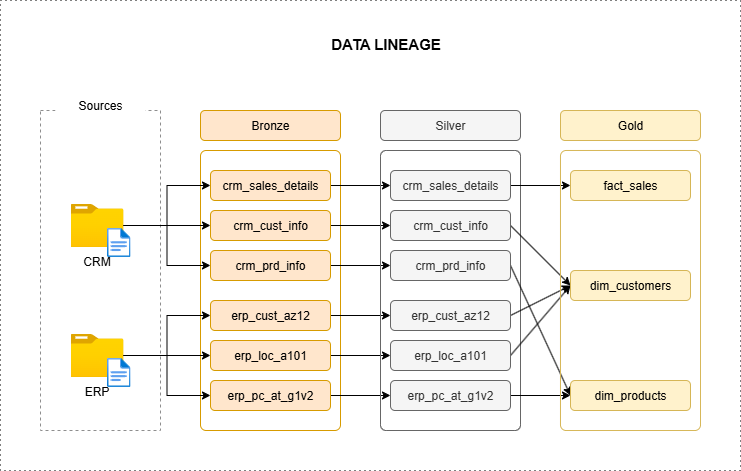

The diagram above was exported from draw.io. Its source (the exported page's mxGraphModel, read from the mxfile embedded in the PNG):
<mxGraphModel dx="2253" dy="841" grid="1" gridSize="10" guides="1" tooltips="1" connect="1" arrows="1" fold="1" page="1" pageScale="1" pageWidth="827" pageHeight="1169" math="0" shadow="0">
  <root>
    <mxCell id="0" />
    <mxCell id="1" parent="0" />
    <mxCell id="nYjyYRe1e0QaR22Ca7CS-1" value="" style="rounded=0;whiteSpace=wrap;html=1;fillColor=none;strokeColor=#8E8E8E;dashed=1;strokeWidth=1;" parent="1" vertex="1">
      <mxGeometry x="20" y="140" width="120" height="320" as="geometry" />
    </mxCell>
    <mxCell id="nYjyYRe1e0QaR22Ca7CS-5" value="Sources" style="rounded=0;whiteSpace=wrap;html=1;strokeColor=none;" parent="1" vertex="1">
      <mxGeometry x="35" y="120" width="90" height="30" as="geometry" />
    </mxCell>
    <mxCell id="vy5Lx75-2RSl5bKpQOhN-1" value="&lt;b&gt;&lt;font style=&quot;font-size: 15px;&quot;&gt;DATA LINEAGE&lt;/font&gt;&lt;/b&gt;" style="text;html=1;align=center;verticalAlign=middle;resizable=0;points=[];autosize=1;strokeColor=none;fillColor=none;" parent="1" vertex="1">
      <mxGeometry x="300" y="58" width="130" height="30" as="geometry" />
    </mxCell>
    <mxCell id="vy5Lx75-2RSl5bKpQOhN-2" value="" style="rounded=1;whiteSpace=wrap;html=1;fillColor=none;strokeColor=#d79b00;arcSize=4;" parent="1" vertex="1">
      <mxGeometry x="180" y="180" width="140" height="280" as="geometry" />
    </mxCell>
    <mxCell id="vy5Lx75-2RSl5bKpQOhN-3" value="Bronze" style="rounded=1;whiteSpace=wrap;html=1;fillColor=#ffe6cc;strokeColor=#d79b00;" parent="1" vertex="1">
      <mxGeometry x="180" y="140" width="140" height="30" as="geometry" />
    </mxCell>
    <mxCell id="vy5Lx75-2RSl5bKpQOhN-40" style="edgeStyle=orthogonalEdgeStyle;rounded=0;orthogonalLoop=1;jettySize=auto;html=1;entryX=0;entryY=0.5;entryDx=0;entryDy=0;" parent="1" source="vy5Lx75-2RSl5bKpQOhN-4" target="vy5Lx75-2RSl5bKpQOhN-12" edge="1">
      <mxGeometry relative="1" as="geometry" />
    </mxCell>
    <mxCell id="vy5Lx75-2RSl5bKpQOhN-4" value="crm_sales_details" style="rounded=1;whiteSpace=wrap;html=1;fillColor=#ffe6cc;strokeColor=#d79b00;" parent="1" vertex="1">
      <mxGeometry x="190" y="200" width="120" height="30" as="geometry" />
    </mxCell>
    <mxCell id="vy5Lx75-2RSl5bKpQOhN-41" style="edgeStyle=orthogonalEdgeStyle;rounded=0;orthogonalLoop=1;jettySize=auto;html=1;entryX=0;entryY=0.5;entryDx=0;entryDy=0;" parent="1" source="vy5Lx75-2RSl5bKpQOhN-5" target="vy5Lx75-2RSl5bKpQOhN-13" edge="1">
      <mxGeometry relative="1" as="geometry" />
    </mxCell>
    <mxCell id="vy5Lx75-2RSl5bKpQOhN-5" value="crm_cust_info" style="rounded=1;whiteSpace=wrap;html=1;fillColor=#ffe6cc;strokeColor=#d79b00;" parent="1" vertex="1">
      <mxGeometry x="190" y="240" width="120" height="30" as="geometry" />
    </mxCell>
    <mxCell id="vy5Lx75-2RSl5bKpQOhN-42" style="edgeStyle=orthogonalEdgeStyle;rounded=0;orthogonalLoop=1;jettySize=auto;html=1;" parent="1" source="vy5Lx75-2RSl5bKpQOhN-6" target="vy5Lx75-2RSl5bKpQOhN-14" edge="1">
      <mxGeometry relative="1" as="geometry" />
    </mxCell>
    <mxCell id="vy5Lx75-2RSl5bKpQOhN-6" value="crm_prd_info" style="rounded=1;whiteSpace=wrap;html=1;fillColor=#ffe6cc;strokeColor=#d79b00;" parent="1" vertex="1">
      <mxGeometry x="190" y="280" width="120" height="30" as="geometry" />
    </mxCell>
    <mxCell id="vy5Lx75-2RSl5bKpQOhN-43" style="edgeStyle=orthogonalEdgeStyle;rounded=0;orthogonalLoop=1;jettySize=auto;html=1;" parent="1" source="vy5Lx75-2RSl5bKpQOhN-7" target="vy5Lx75-2RSl5bKpQOhN-15" edge="1">
      <mxGeometry relative="1" as="geometry" />
    </mxCell>
    <mxCell id="vy5Lx75-2RSl5bKpQOhN-7" value="erp_cust_az12" style="rounded=1;whiteSpace=wrap;html=1;fillColor=#ffe6cc;strokeColor=#d79b00;" parent="1" vertex="1">
      <mxGeometry x="190" y="330" width="120" height="30" as="geometry" />
    </mxCell>
    <mxCell id="vy5Lx75-2RSl5bKpQOhN-44" style="edgeStyle=orthogonalEdgeStyle;rounded=0;orthogonalLoop=1;jettySize=auto;html=1;" parent="1" source="vy5Lx75-2RSl5bKpQOhN-8" target="vy5Lx75-2RSl5bKpQOhN-16" edge="1">
      <mxGeometry relative="1" as="geometry" />
    </mxCell>
    <mxCell id="vy5Lx75-2RSl5bKpQOhN-8" value="erp_loc_a101" style="rounded=1;whiteSpace=wrap;html=1;fillColor=#ffe6cc;strokeColor=#d79b00;" parent="1" vertex="1">
      <mxGeometry x="190" y="370" width="120" height="30" as="geometry" />
    </mxCell>
    <mxCell id="vy5Lx75-2RSl5bKpQOhN-45" style="edgeStyle=orthogonalEdgeStyle;rounded=0;orthogonalLoop=1;jettySize=auto;html=1;" parent="1" source="vy5Lx75-2RSl5bKpQOhN-9" target="vy5Lx75-2RSl5bKpQOhN-17" edge="1">
      <mxGeometry relative="1" as="geometry" />
    </mxCell>
    <mxCell id="vy5Lx75-2RSl5bKpQOhN-9" value="erp_pc_at_g1v2" style="rounded=1;whiteSpace=wrap;html=1;fillColor=#ffe6cc;strokeColor=#d79b00;" parent="1" vertex="1">
      <mxGeometry x="190" y="410" width="120" height="30" as="geometry" />
    </mxCell>
    <mxCell id="vy5Lx75-2RSl5bKpQOhN-10" value="" style="rounded=1;whiteSpace=wrap;html=1;fillColor=none;strokeColor=#666666;arcSize=4;fontColor=#333333;" parent="1" vertex="1">
      <mxGeometry x="360" y="180" width="140" height="280" as="geometry" />
    </mxCell>
    <mxCell id="vy5Lx75-2RSl5bKpQOhN-11" value="Silver" style="rounded=1;whiteSpace=wrap;html=1;fillColor=#f5f5f5;strokeColor=#666666;fontColor=#333333;" parent="1" vertex="1">
      <mxGeometry x="360" y="140" width="140" height="30" as="geometry" />
    </mxCell>
    <mxCell id="vy5Lx75-2RSl5bKpQOhN-48" style="edgeStyle=orthogonalEdgeStyle;rounded=0;orthogonalLoop=1;jettySize=auto;html=1;" parent="1" source="vy5Lx75-2RSl5bKpQOhN-12" target="vy5Lx75-2RSl5bKpQOhN-20" edge="1">
      <mxGeometry relative="1" as="geometry" />
    </mxCell>
    <mxCell id="vy5Lx75-2RSl5bKpQOhN-12" value="crm_sales_details" style="rounded=1;whiteSpace=wrap;html=1;fillColor=#f5f5f5;strokeColor=#666666;fontColor=#333333;" parent="1" vertex="1">
      <mxGeometry x="370" y="200" width="120" height="30" as="geometry" />
    </mxCell>
    <mxCell id="vy5Lx75-2RSl5bKpQOhN-49" style="rounded=0;orthogonalLoop=1;jettySize=auto;html=1;entryX=0;entryY=0.5;entryDx=0;entryDy=0;exitX=1;exitY=0.5;exitDx=0;exitDy=0;" parent="1" source="vy5Lx75-2RSl5bKpQOhN-13" target="vy5Lx75-2RSl5bKpQOhN-23" edge="1">
      <mxGeometry relative="1" as="geometry" />
    </mxCell>
    <mxCell id="vy5Lx75-2RSl5bKpQOhN-13" value="crm_cust_info" style="rounded=1;whiteSpace=wrap;html=1;fillColor=#f5f5f5;strokeColor=#666666;fontColor=#333333;" parent="1" vertex="1">
      <mxGeometry x="370" y="240" width="120" height="30" as="geometry" />
    </mxCell>
    <mxCell id="vy5Lx75-2RSl5bKpQOhN-50" style="rounded=0;orthogonalLoop=1;jettySize=auto;html=1;exitX=1;exitY=0.5;exitDx=0;exitDy=0;entryX=0;entryY=0.5;entryDx=0;entryDy=0;" parent="1" source="vy5Lx75-2RSl5bKpQOhN-14" target="vy5Lx75-2RSl5bKpQOhN-25" edge="1">
      <mxGeometry relative="1" as="geometry" />
    </mxCell>
    <mxCell id="vy5Lx75-2RSl5bKpQOhN-14" value="crm_prd_info" style="rounded=1;whiteSpace=wrap;html=1;fillColor=#f5f5f5;strokeColor=#666666;fontColor=#333333;" parent="1" vertex="1">
      <mxGeometry x="370" y="280" width="120" height="30" as="geometry" />
    </mxCell>
    <mxCell id="vy5Lx75-2RSl5bKpQOhN-53" style="rounded=0;orthogonalLoop=1;jettySize=auto;html=1;exitX=1;exitY=0.5;exitDx=0;exitDy=0;entryX=0;entryY=0.5;entryDx=0;entryDy=0;" parent="1" source="vy5Lx75-2RSl5bKpQOhN-15" target="vy5Lx75-2RSl5bKpQOhN-23" edge="1">
      <mxGeometry relative="1" as="geometry" />
    </mxCell>
    <mxCell id="vy5Lx75-2RSl5bKpQOhN-15" value="erp_cust_az12" style="rounded=1;whiteSpace=wrap;html=1;fillColor=#f5f5f5;strokeColor=#666666;fontColor=#333333;" parent="1" vertex="1">
      <mxGeometry x="370" y="330" width="120" height="30" as="geometry" />
    </mxCell>
    <mxCell id="vy5Lx75-2RSl5bKpQOhN-52" style="rounded=0;orthogonalLoop=1;jettySize=auto;html=1;exitX=1;exitY=0.5;exitDx=0;exitDy=0;entryX=0;entryY=0.5;entryDx=0;entryDy=0;" parent="1" source="vy5Lx75-2RSl5bKpQOhN-16" target="vy5Lx75-2RSl5bKpQOhN-23" edge="1">
      <mxGeometry relative="1" as="geometry" />
    </mxCell>
    <mxCell id="vy5Lx75-2RSl5bKpQOhN-16" value="erp_loc_a101" style="rounded=1;whiteSpace=wrap;html=1;fillColor=#f5f5f5;strokeColor=#666666;fontColor=#333333;" parent="1" vertex="1">
      <mxGeometry x="370" y="370" width="120" height="30" as="geometry" />
    </mxCell>
    <mxCell id="vy5Lx75-2RSl5bKpQOhN-51" style="rounded=0;orthogonalLoop=1;jettySize=auto;html=1;exitX=1;exitY=0.5;exitDx=0;exitDy=0;entryX=0;entryY=0.5;entryDx=0;entryDy=0;" parent="1" source="vy5Lx75-2RSl5bKpQOhN-17" target="vy5Lx75-2RSl5bKpQOhN-25" edge="1">
      <mxGeometry relative="1" as="geometry" />
    </mxCell>
    <mxCell id="vy5Lx75-2RSl5bKpQOhN-17" value="erp_pc_at_g1v2" style="rounded=1;whiteSpace=wrap;html=1;fillColor=#f5f5f5;strokeColor=#666666;fontColor=#333333;" parent="1" vertex="1">
      <mxGeometry x="370" y="410" width="120" height="30" as="geometry" />
    </mxCell>
    <mxCell id="vy5Lx75-2RSl5bKpQOhN-18" value="" style="rounded=1;whiteSpace=wrap;html=1;fillColor=none;strokeColor=#d6b656;arcSize=4;" parent="1" vertex="1">
      <mxGeometry x="540" y="180" width="140" height="280" as="geometry" />
    </mxCell>
    <mxCell id="vy5Lx75-2RSl5bKpQOhN-19" value="Gold" style="rounded=1;whiteSpace=wrap;html=1;fillColor=#fff2cc;strokeColor=#d6b656;" parent="1" vertex="1">
      <mxGeometry x="540" y="140" width="140" height="30" as="geometry" />
    </mxCell>
    <mxCell id="vy5Lx75-2RSl5bKpQOhN-20" value="fact_sales" style="rounded=1;whiteSpace=wrap;html=1;fillColor=#fff2cc;strokeColor=#d6b656;" parent="1" vertex="1">
      <mxGeometry x="550" y="200" width="120" height="30" as="geometry" />
    </mxCell>
    <mxCell id="vy5Lx75-2RSl5bKpQOhN-23" value="dim_customers" style="rounded=1;whiteSpace=wrap;html=1;fillColor=#fff2cc;strokeColor=#d6b656;" parent="1" vertex="1">
      <mxGeometry x="550" y="300" width="120" height="30" as="geometry" />
    </mxCell>
    <mxCell id="vy5Lx75-2RSl5bKpQOhN-25" value="dim_products" style="rounded=1;whiteSpace=wrap;html=1;fillColor=#fff2cc;strokeColor=#d6b656;" parent="1" vertex="1">
      <mxGeometry x="550" y="410" width="120" height="30" as="geometry" />
    </mxCell>
    <mxCell id="vy5Lx75-2RSl5bKpQOhN-28" value="" style="group" parent="1" vertex="1" connectable="0">
      <mxGeometry x="50" y="233.5" width="60.029999999999994" height="53" as="geometry" />
    </mxCell>
    <mxCell id="vy5Lx75-2RSl5bKpQOhN-26" value="CRM" style="image;aspect=fixed;html=1;points=[];align=center;fontSize=12;image=img/lib/azure2/general/Folder_Blank.svg;" parent="vy5Lx75-2RSl5bKpQOhN-28" vertex="1">
      <mxGeometry width="52.98" height="43" as="geometry" />
    </mxCell>
    <mxCell id="vy5Lx75-2RSl5bKpQOhN-27" value="" style="image;aspect=fixed;html=1;points=[];align=center;fontSize=12;image=img/lib/azure2/general/File.svg;" parent="vy5Lx75-2RSl5bKpQOhN-28" vertex="1">
      <mxGeometry x="36.49" y="24" width="23.54" height="29" as="geometry" />
    </mxCell>
    <mxCell id="vy5Lx75-2RSl5bKpQOhN-29" value="" style="group" parent="1" vertex="1" connectable="0">
      <mxGeometry x="50" y="363.5" width="60.029999999999994" height="53" as="geometry" />
    </mxCell>
    <mxCell id="vy5Lx75-2RSl5bKpQOhN-30" value="ERP" style="image;aspect=fixed;html=1;points=[];align=center;fontSize=12;image=img/lib/azure2/general/Folder_Blank.svg;" parent="vy5Lx75-2RSl5bKpQOhN-29" vertex="1">
      <mxGeometry width="52.98" height="43" as="geometry" />
    </mxCell>
    <mxCell id="vy5Lx75-2RSl5bKpQOhN-31" value="" style="image;aspect=fixed;html=1;points=[];align=center;fontSize=12;image=img/lib/azure2/general/File.svg;" parent="vy5Lx75-2RSl5bKpQOhN-29" vertex="1">
      <mxGeometry x="36.49" y="24" width="23.54" height="29" as="geometry" />
    </mxCell>
    <mxCell id="vy5Lx75-2RSl5bKpQOhN-33" style="edgeStyle=orthogonalEdgeStyle;rounded=0;orthogonalLoop=1;jettySize=auto;html=1;" parent="1" source="vy5Lx75-2RSl5bKpQOhN-30" target="vy5Lx75-2RSl5bKpQOhN-8" edge="1">
      <mxGeometry relative="1" as="geometry" />
    </mxCell>
    <mxCell id="vy5Lx75-2RSl5bKpQOhN-34" style="edgeStyle=orthogonalEdgeStyle;rounded=0;orthogonalLoop=1;jettySize=auto;html=1;" parent="1" source="vy5Lx75-2RSl5bKpQOhN-26" target="vy5Lx75-2RSl5bKpQOhN-5" edge="1">
      <mxGeometry relative="1" as="geometry" />
    </mxCell>
    <mxCell id="vy5Lx75-2RSl5bKpQOhN-36" style="edgeStyle=orthogonalEdgeStyle;rounded=0;orthogonalLoop=1;jettySize=auto;html=1;entryX=0;entryY=0.5;entryDx=0;entryDy=0;" parent="1" source="vy5Lx75-2RSl5bKpQOhN-26" target="vy5Lx75-2RSl5bKpQOhN-4" edge="1">
      <mxGeometry relative="1" as="geometry" />
    </mxCell>
    <mxCell id="vy5Lx75-2RSl5bKpQOhN-37" style="edgeStyle=orthogonalEdgeStyle;rounded=0;orthogonalLoop=1;jettySize=auto;html=1;entryX=0;entryY=0.5;entryDx=0;entryDy=0;" parent="1" source="vy5Lx75-2RSl5bKpQOhN-26" target="vy5Lx75-2RSl5bKpQOhN-6" edge="1">
      <mxGeometry relative="1" as="geometry" />
    </mxCell>
    <mxCell id="vy5Lx75-2RSl5bKpQOhN-38" style="edgeStyle=orthogonalEdgeStyle;rounded=0;orthogonalLoop=1;jettySize=auto;html=1;entryX=0;entryY=0.5;entryDx=0;entryDy=0;" parent="1" source="vy5Lx75-2RSl5bKpQOhN-30" target="vy5Lx75-2RSl5bKpQOhN-7" edge="1">
      <mxGeometry relative="1" as="geometry" />
    </mxCell>
    <mxCell id="vy5Lx75-2RSl5bKpQOhN-39" style="edgeStyle=orthogonalEdgeStyle;rounded=0;orthogonalLoop=1;jettySize=auto;html=1;entryX=0;entryY=0.5;entryDx=0;entryDy=0;" parent="1" source="vy5Lx75-2RSl5bKpQOhN-30" target="vy5Lx75-2RSl5bKpQOhN-9" edge="1">
      <mxGeometry relative="1" as="geometry" />
    </mxCell>
    <mxCell id="dXt4KkzEEJJaLrKLs3nD-1" value="" style="rounded=0;whiteSpace=wrap;html=1;fillColor=none;dashed=1;dashPattern=1 4;" vertex="1" parent="1">
      <mxGeometry x="-20" y="30" width="740" height="470" as="geometry" />
    </mxCell>
  </root>
</mxGraphModel>